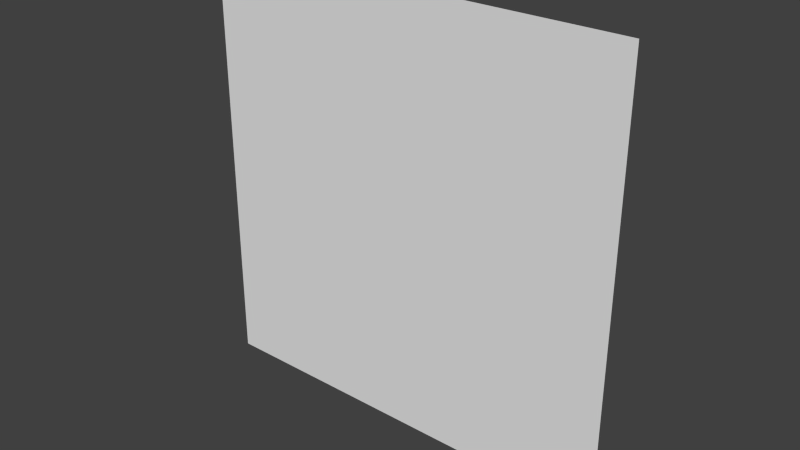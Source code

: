 # Source: sec1_1.blend  (saved by Blender 2.79.0; exported with 4.5.12 LTS)
import bpy
from mathutils import Matrix  # noqa: F401  (used for matrix-valued properties, if any)

bpy.ops.wm.read_factory_settings(use_empty=True)
scene = bpy.context.scene
scene.name = 'Scene'

# ---- collections
col_collection_7 = bpy.data.collections.new('Collection 7'); scene.collection.children.link(col_collection_7)

# ---- materials (node trees are filled in below, after node groups)
mat_sec1_1 = bpy.data.materials.new('sec1_1')
mat_sec1_1.alpha_threshold = 0.0
mat_sec1_1.use_transparent_shadow = False
mat_sec1_1.roughness = 0.5
mat_sec1_1.specular_intensity = 0.0
mat_sec1_1.line_color = (0.0, 0.0, 0.0, 1.0)

# ---- material node trees

# ---- world
world_world = bpy.data.worlds.new('World'); scene.world = world_world
world_world.color = (0.05088, 0.05088, 0.05088)
world_world.use_sun_shadow = False
world_world.sun_shadow_jitter_overblur = 0.0
world_world.cycles.sampling_method = 'NONE'
world_world.cycles.sample_map_resolution = 256

# ---- meshes
me_sec1_1_png = bpy.data.meshes.new('sec1_1.png')
me_sec1_1_png.from_pydata([(-1.28, 1.1e-07, 9.664e-08), (1.28, 1.1e-07, 9.664e-08), (1.28, 2.56, 9.664e-08), (-1.28, 2.56, 9.664e-08)], [], [(0, 1, 2, 3)])
_uv = me_sec1_1_png.uv_layers.new(name='UVMap')
_uv.uv.foreach_set('vector', [0.0, 0.0, 1.0, 0.0, 1.0, 1.0, 0.0, 1.0])
me_sec1_1_png.materials.append(mat_sec1_1)
me_sec1_1_png.use_remesh_preserve_volume = False
me_sec1_1_png.use_remesh_preserve_attributes = False
me_sec1_1_png.use_mirror_vertex_groups = False
me_sec1_1_png.update()

# ---- objects
ob_sec1_1_mesh = bpy.data.objects.new('sec1_1_mesh', me_sec1_1_png)

# ---- transforms, parenting, visibility, modifiers, constraints
ob_sec1_1_mesh.location = (0.0, 0.0, 0.0)
ob_sec1_1_mesh.rotation_euler = (1.571, 0.0, 0.0)
ob_sec1_1_mesh.lineart.crease_threshold = 0.0

# ---- collection membership
col_collection_7.objects.link(ob_sec1_1_mesh)

# ---- scene / render settings (as saved in the file)
scene.frame_start = 1; scene.frame_end = 2; scene.frame_set(1)
scene.render.engine = 'BLENDER_EEVEE_NEXT'
scene.render.image_settings.color_mode = 'RGB'
scene.render.image_settings.compression = 90
scene.render.resolution_percentage = 50
scene.render.dither_intensity = 0.0
scene.render.bake_margin = 2
scene.render.bake_bias = 0.0
scene.cycles.use_denoising = False
scene.cycles.samples = 10
scene.cycles.sampling_pattern = 'TABULATED_SOBOL'
scene.cycles.light_sampling_threshold = 0.0
scene.cycles.use_adaptive_sampling = False
scene.cycles.use_light_tree = False
scene.cycles.blur_glossy = 0.0
scene.cycles.volume_bounces = 1
scene.cycles.pixel_filter_type = 'GAUSSIAN'
scene.cycles.sample_clamp_indirect = 0.0
scene.view_settings.view_transform = 'Standard'
bpy.context.view_layer.update()

# ---- added for rendering (the .blend has no active camera and no usable light): camera, sun
cam_auto = bpy.data.cameras.new('AutoCamera')
cam_auto.lens = 50.0
cam_auto.sensor_width = 36.0
cam_auto.clip_end = 1000.0
ob_auto_camera = bpy.data.objects.new('AutoCamera', cam_auto)
scene.collection.objects.link(ob_auto_camera)
ob_auto_camera.location = (3.34967, -4.01961, 3.95974)
ob_auto_camera.rotation_euler = (1.09748, -7.21219e-08, 0.694738)
scene.camera = ob_auto_camera
light_auto_sun = bpy.data.lights.new('AutoSun', 'SUN')
light_auto_sun.energy = 3.0
light_auto_sun.angle = 0.0523599
ob_auto_sun = bpy.data.objects.new('AutoSun', light_auto_sun)
scene.collection.objects.link(ob_auto_sun)
ob_auto_sun.rotation_euler = (0.872665, 0.174533, 0.523599)
bpy.context.view_layer.update()
